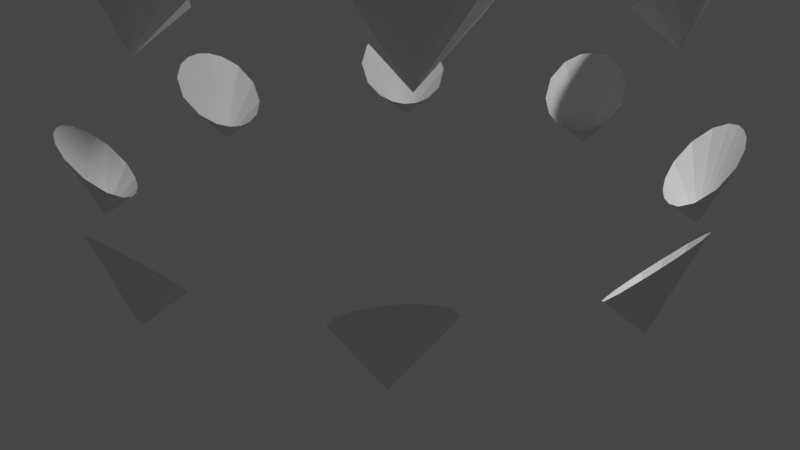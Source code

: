 # Source: plot_3d.blend  (saved by Blender 3.0.42; exported with 4.5.12 LTS)
import bpy
from mathutils import Matrix  # noqa: F401  (used for matrix-valued properties, if any)

bpy.ops.wm.read_factory_settings(use_empty=True)
scene = bpy.context.scene
scene.name = 'Scene'

# ---- collections
col_collection = bpy.data.collections.new('Collection'); scene.collection.children.link(col_collection)

# ---- materials (node trees are filled in below, after node groups)
mat_material = bpy.data.materials.new('Material')
mat_material.alpha_threshold = 0.0
mat_material.use_transparent_shadow = False
mat_material.line_color = (0.0, 0.0, 0.0, 1.0)

# ---- material node trees
mat_material.use_nodes = True; mat_material.node_tree.nodes.clear()
_N = mat_material.node_tree.nodes; _L = mat_material.node_tree.links
n0 = _N.new('ShaderNodeOutputMaterial'); n0.name = 'Material Output'; n0.location = (300, 300)
n1 = _N.new('ShaderNodeBsdfPrincipled'); n1.name = 'Principled BSDF'; n1.location = (10, 300)
n1.distribution = 'GGX'
n1.subsurface_method = 'RANDOM_WALK_SKIN'
n1.inputs[2].default_value = 0.4
n1.inputs[3].default_value = 1.45
n1.inputs[27].default_value = (0.0, 0.0, 0.0, 1.0)
n1.inputs[28].default_value = 1.0
_L.new(n1.outputs[0], n0.inputs[0])
n0.is_active_output = True

# ---- world
world_world = bpy.data.worlds.new('World'); scene.world = world_world
world_world.use_nodes = True; world_world.node_tree.nodes.clear()
_N = world_world.node_tree.nodes; _L = world_world.node_tree.links
n0 = _N.new('ShaderNodeOutputWorld'); n0.name = 'World Output'; n0.location = (300, 300)
n1 = _N.new('ShaderNodeBackground'); n1.name = 'Background'; n1.location = (10, 300)
n1.inputs[0].default_value = (0.05088, 0.05088, 0.05088, 1.0)
_L.new(n1.outputs[0], n0.inputs[0])
n0.is_active_output = True
world_world.color = (0.05088, 0.05088, 0.05088)
world_world.use_sun_shadow = False
world_world.sun_shadow_jitter_overblur = 0.0

# ---- cameras
cam_camera = bpy.data.cameras.new('Camera')
cam_camera.clip_end = 100.0
cam_camera.ortho_scale = 7.314

# ---- lights
light_light = bpy.data.lights.new('Light', 'POINT')
light_light.transmission_factor = 0.0
light_light.energy = 1000.0
light_light.shadow_soft_size = 0.1
light_light.shadow_maximum_resolution = 0.006
light_light.use_absolute_resolution = True

# ---- meshes
me_cube = bpy.data.meshes.new('Cube')
me_cube.from_pydata([(1.655, 2.313, 0.4677), (2.999, 0.01845, 0.2452), (2.997, 0.03689, 0.4888), (2.992, 0.0553, 0.7309), (2.986, 0.07368, 0.9716), (2.978, 0.09202, 1.211), (2.969, 0.1103, 1.449), (2.957, 0.1285, 1.686), (2.944, 0.1467, 1.921), (2.929, 0.1648, 2.155), (1.721, 2.495, 0.6526), (2.894, 0.2006, 2.62), (2.874, 0.2183, 2.851), (2.852, 0.2358, 3.08), (2.828, 0.2532, 3.309), (2.802, 0.2705, 3.536), (2.775, 0.2876, 3.763), (2.745, 0.3045, 3.988), (2.714, 0.3212, 4.212), (2.681, 0.3376, 4.436), (1.888, 2.584, 0.8272), (2.609, 0.3699, 4.879), (2.57, 0.3856, 5.1), (2.529, 0.4009, 5.319), (2.486, 0.416, 5.538), (2.44, 0.4306, 5.755), (2.393, 0.445, 5.972), (2.344, 0.4589, 6.187), (2.293, 0.4725, 6.401), (2.239, 0.4856, 6.614), (2.184, 0.4983, 6.827), (2.126, 0.5105, 7.037), (2.066, 0.522, 7.247), (2.003, 0.5331, 7.455), (1.939, 0.5435, 7.662), (1.872, 0.5533, 7.868), (1.803, 0.5625, 8.072), (1.731, 0.5708, 8.275), (1.657, 0.5784, 8.475), (1.581, 0.5852, 8.674), (2.064, 2.57, 0.9273), (1.422, 0.5961, 9.066), (1.338, 0.6, 9.258), (1.253, 0.603, 9.448), (1.165, 0.6048, 9.635), (1.074, 0.6053, 9.819), (0.9814, 0.6045, 10.0), (0.8861, 0.6023, 10.18), (0.7883, 0.5982, 10.35), (0.6878, 0.592, 10.52), (2.207, 2.508, 0.9672), (0.4768, 0.5706, 10.85), (0.3652, 0.5529, 11.01), (0.2483, 0.5271, 11.16), (0.1255, 0.488, 11.31), (-0.002503, 0.4264, 11.46), (-0.1288, 0.3255, 11.6), (-0.2233, 0.1584, 11.75), (-0.179, -0.0786, 11.9), (0.1065, -0.01636, 12.08), (3.0, 0.0, 0.0), (3.352, 0.02659, 0.3545), (2.981, 0.4983, 0.03737), (2.319, 2.422, 0.971), (3.353, 0.07283, 0.971), (3.333, 0.2129, 0.9672), (3.277, 0.3577, 0.9273), (3.162, 0.4924, 0.8272), (2.981, 0.5475, 0.6526), (2.806, 0.4654, 0.4677), (2.701, 0.3141, 0.3461), (2.656, 0.1616, 0.2839), (2.647, 0.01942, 0.2589), (2.667, -0.1206, 0.2627), (2.723, -0.2654, 0.3027), (2.838, -0.4002, 0.4027), (3.019, -0.4553, 0.5774), (3.194, -0.3732, 0.7623), (3.299, -0.2218, 0.8838), (3.344, -0.06937, 0.9461), (2.913, 0.1828, 2.388), (3.292, 0.2329, 2.71), (2.861, 0.6784, 2.428), (2.414, 2.316, 0.9461), (3.219, 0.2502, 3.263), (3.193, 0.3957, 3.266), (3.131, 0.5403, 3.239), (3.017, 0.6701, 3.166), (2.846, 0.729, 3.034), (2.676, 0.662, 2.882), (2.569, 0.5146, 2.769), (2.524, 0.3554, 2.705), (2.519, 0.2048, 2.675), (2.544, 0.05941, 2.672), (2.606, -0.08518, 2.699), (2.721, -0.2151, 2.772), (2.892, -0.2739, 2.904), (3.062, -0.2069, 3.056), (3.168, -0.05953, 3.169), (3.214, 0.09966, 3.233), (2.49, 2.176, 0.8838), (3.04, 0.4346, 4.955), (2.556, 0.8436, 4.703), (2.646, 0.3539, 4.658), (2.898, 0.4122, 5.46), (2.866, 0.5596, 5.47), (2.799, 0.7023, 5.454), (2.686, 0.8291, 5.402), (2.524, 0.8929, 5.301), (2.359, 0.8384, 5.173), (2.254, 0.6947, 5.066), (2.212, 0.5313, 5.0), (2.213, 0.3759, 4.966), (2.245, 0.2286, 4.956), (2.312, 0.08588, 4.972), (2.425, -0.04097, 5.024), (2.587, -0.1048, 5.125), (2.752, -0.0502, 5.253), (2.857, 0.09343, 5.36), (2.899, 0.2569, 5.426), (2.121, 2.121, 0.0), (2.575, 0.6219, 7.113), (2.042, 0.9749, 6.879), (1.756, 2.46, 0.03737), (2.368, 0.5425, 7.567), (2.328, 0.6871, 7.585), (2.257, 0.8245, 7.581), (2.146, 0.9482, 7.548), (1.992, 1.02, 7.471), (1.834, 0.9796, 7.358), (1.735, 0.8393, 7.253), (1.703, 0.6727, 7.183), (1.715, 0.5161, 7.143), (1.756, 0.3715, 7.126), (1.827, 0.2342, 7.13), (1.937, 0.1104, 7.163), (2.091, 0.03873, 7.239), (2.249, 0.07907, 7.352), (2.348, 0.2193, 7.458), (2.38, 0.386, 7.528), (2.351, 2.389, 0.3545), (1.845, 0.784, 9.18), (1.276, 1.032, 8.936), (1.503, 0.5911, 8.871), (1.597, 0.6127, 9.551), (1.54, 0.7456, 9.578), (1.463, 0.8677, 9.587), (1.358, 0.982, 9.574), (1.215, 1.066, 9.523), (1.065, 1.053, 9.422), (0.9796, 0.9202, 9.304), (0.9738, 0.7497, 9.22), (1.01, 0.5968, 9.17), (1.066, 0.464, 9.143), (1.143, 0.3418, 9.134), (1.249, 0.2275, 9.147), (1.391, 0.1437, 9.197), (1.542, 0.1562, 9.299), (1.627, 0.2893, 9.416), (1.632, 0.4598, 9.501), (-0.4924, 3.162, 0.8272), (0.6476, 0.8776, 11.09), (0.1781, 0.8635, 10.77), (0.584, 0.5832, 10.69), (0.5666, 0.5643, 11.26), (0.4562, 0.6614, 11.31), (0.3586, 0.7342, 11.34), (0.2589, 0.7977, 11.35), (0.1406, 0.8585, 11.35), (-0.006521, 0.9032, 11.31), (-0.1129, 0.8561, 11.18), (-0.0512, 0.6933, 11.02), (0.07453, 0.5497, 10.93), (0.1849, 0.4526, 10.88), (0.2826, 0.3798, 10.86), (0.3823, 0.3163, 10.84), (0.5006, 0.2555, 10.84), (0.6477, 0.2108, 10.88), (0.7541, 0.2579, 11.01), (0.6924, 0.4207, 11.17), (-0.3577, 3.277, 0.9273), (2.108, 2.134, 0.2452), (2.093, 2.145, 0.4888), (2.077, 2.155, 0.7309), (2.059, 2.164, 0.9716), (2.041, 2.171, 1.211), (2.021, 2.177, 1.449), (2.0, 2.182, 1.686), (1.978, 2.186, 1.921), (1.955, 2.188, 2.155), (1.93, 2.189, 2.388), (1.905, 2.188, 2.62), (1.878, 2.187, 2.85), (1.85, 2.183, 3.08), (1.821, 2.179, 3.309), (1.79, 2.173, 3.536), (1.759, 2.165, 3.763), (1.726, 2.157, 3.988), (1.692, 2.146, 4.212), (1.657, 2.134, 4.436), (-0.2129, 3.333, 0.9672), (1.583, 2.106, 4.88), (1.544, 2.09, 5.1), (1.504, 2.071, 5.319), (1.463, 2.052, 5.538), (1.421, 2.03, 5.755), (1.378, 2.007, 5.972), (1.333, 1.982, 6.187), (1.287, 1.955, 6.401), (1.24, 1.927, 6.615), (-0.07283, 3.353, 0.971), (1.142, 1.864, 7.037), (1.091, 1.83, 7.247), (1.04, 1.794, 7.455), (0.9866, 1.755, 7.662), (0.9324, 1.715, 7.868), (0.877, 1.672, 8.072), (0.8205, 1.628, 8.275), (0.7629, 1.581, 8.475), (0.7042, 1.532, 8.674), (0.6445, 1.48, 8.871), (0.5837, 1.427, 9.066), (0.522, 1.371, 9.258), (0.4594, 1.312, 9.448), (0.3959, 1.251, 9.635), (0.3315, 1.188, 9.819), (0.2665, 1.121, 10.0), (0.2008, 1.052, 10.18), (0.1344, 0.9804, 10.35), (0.06773, 0.9049, 10.52), (0.06937, 3.344, 0.9461), (-0.06635, 0.7407, 10.85), (-0.1328, 0.6492, 11.01), (-0.1971, 0.5483, 11.16), (-0.2563, 0.4338, 11.31), (-0.3033, 0.2997, 11.46), (-0.3212, 0.1391, 11.6), (-0.2699, -0.04592, 11.75), (-0.07092, -0.1821, 11.9), (0.08688, 0.06375, 12.08), (1.688, 2.132, 0.3461), (1.764, 1.992, 0.2839), (1.858, 1.885, 0.2589), (1.971, 1.8, 0.2627), (2.113, 1.738, 0.3027), (2.29, 1.724, 0.4027), (2.457, 1.813, 0.5774), (2.523, 1.995, 0.7623), (0.2218, 3.299, 0.8838), (2.163, 2.492, 2.71), (1.543, 2.503, 2.428), (0.3732, 3.194, 0.7623), (2.283, 2.198, 3.169), (2.202, 2.343, 3.233), (2.099, 2.453, 3.263), (1.978, 2.538, 3.266), (1.832, 2.596, 3.239), (1.659, 2.607, 3.166), (1.497, 2.528, 3.034), (1.424, 2.36, 2.882), (1.453, 2.181, 2.769), (1.533, 2.036, 2.705), (1.636, 1.926, 2.675), (1.757, 1.841, 2.672), (1.903, 1.783, 2.699), (2.076, 1.772, 2.772), (2.238, 1.851, 2.904), (2.311, 2.019, 3.056), (1.621, 2.121, 4.658), (1.842, 2.457, 4.955), (1.211, 2.404, 4.703), (0.4553, 3.019, 0.5774), (1.954, 2.086, 5.36), (1.868, 2.231, 5.426), (1.758, 2.341, 5.46), (1.631, 2.422, 5.47), (1.483, 2.476, 5.454), (1.313, 2.485, 5.402), (1.153, 2.416, 5.301), (1.075, 2.261, 5.173), (1.103, 2.085, 5.066), (1.189, 1.94, 5.0), (1.299, 1.83, 4.966), (1.426, 1.749, 4.956), (1.574, 1.695, 4.972), (1.744, 1.686, 5.024), (1.904, 1.755, 5.125), (1.981, 1.91, 5.253), (-2.508, 2.207, 0.9672), (1.381, 2.26, 7.113), (0.7543, 2.133, 6.879), (1.192, 1.896, 6.827), (1.506, 1.816, 7.458), (1.41, 1.956, 7.528), (1.291, 2.058, 7.567), (1.16, 2.132, 7.585), (1.013, 2.179, 7.581), (0.8472, 2.188, 7.548), (0.6877, 2.13, 7.471), (0.6043, 1.99, 7.358), (0.6334, 1.82, 7.253), (0.7289, 1.68, 7.183), (0.8477, 1.578, 7.143), (0.9789, 1.504, 7.126), (1.126, 1.457, 7.13), (1.292, 1.448, 7.163), (1.451, 1.506, 7.24), (1.535, 1.646, 7.352), (-0.4983, 2.981, 0.03737), (0.7502, 1.859, 9.18), (0.1724, 1.632, 8.936), (-0.02659, 3.352, 0.3545), (0.9457, 1.355, 9.416), (0.8293, 1.479, 9.501), (0.6959, 1.562, 9.551), (0.5617, 1.616, 9.578), (0.421, 1.648, 9.587), (0.2656, 1.654, 9.574), (0.1057, 1.613, 9.523), (0.007988, 1.498, 9.422), (0.04206, 1.343, 9.304), (0.1585, 1.219, 9.22), (0.2918, 1.136, 9.17), (0.426, 1.082, 9.143), (0.5667, 1.05, 9.134), (0.7221, 1.044, 9.147), (0.8821, 1.085, 9.197), (0.9798, 1.201, 9.299), (-2.422, 2.319, 0.971), (-0.1626, 1.078, 11.09), (-0.4846, 0.7366, 10.77), (0.000652, 0.8253, 10.69), (0.3509, 0.7155, 11.01), (0.1921, 0.7871, 11.17), (0.001697, 0.7997, 11.26), (-0.1451, 0.7903, 11.31), (-0.2656, 0.7727, 11.34), (-0.3809, 0.7471, 11.35), (-0.5076, 0.7064, 11.35), (-0.6432, 0.634, 11.31), (-0.6852, 0.5256, 11.18), (-0.5264, 0.454, 11.02), (-0.336, 0.4414, 10.93), (-0.1892, 0.4508, 10.88), (-0.06872, 0.4684, 10.86), (0.04667, 0.494, 10.84), (0.1733, 0.5347, 10.84), (0.3089, 0.6071, 10.88), (1.837e-16, 3.0, 0.0), (-0.01845, 2.999, 0.2452), (-0.03689, 2.997, 0.4888), (-0.0553, 2.992, 0.7309), (-0.07368, 2.986, 0.9716), (-0.09202, 2.978, 1.211), (-0.1103, 2.969, 1.449), (-0.1285, 2.957, 1.686), (-0.1467, 2.944, 1.921), (-0.1647, 2.929, 2.155), (-0.1828, 2.913, 2.388), (-0.2007, 2.894, 2.62), (-0.2184, 2.874, 2.85), (-0.2359, 2.852, 3.08), (-0.2533, 2.828, 3.309), (-0.2705, 2.802, 3.536), (-0.2876, 2.775, 3.763), (-0.3045, 2.745, 3.988), (-0.3211, 2.714, 4.212), (-0.3376, 2.681, 4.436), (-2.316, 2.414, 0.9461), (-0.3698, 2.609, 4.88), (-0.3855, 2.57, 5.1), (-0.401, 2.529, 5.319), (-0.416, 2.485, 5.538), (-0.4307, 2.44, 5.755), (-0.445, 2.393, 5.972), (-0.4589, 2.344, 6.187), (-0.4725, 2.293, 6.401), (-0.4856, 2.239, 6.615), (-2.176, 2.49, 0.8838), (-0.5104, 2.126, 7.037), (-0.5221, 2.066, 7.247), (-0.5331, 2.003, 7.455), (-0.5435, 1.939, 7.662), (-0.5533, 1.872, 7.868), (-0.5624, 1.803, 8.072), (-0.5708, 1.731, 8.275), (-0.5784, 1.657, 8.475), (-0.5852, 1.581, 8.674), (-1.995, 2.523, 0.7623), (-0.5961, 1.422, 9.066), (-0.6001, 1.338, 9.258), (-0.603, 1.253, 9.448), (-0.6048, 1.165, 9.635), (-0.6054, 1.074, 9.819), (-0.6045, 0.9814, 10.0), (-0.6022, 0.8862, 10.18), (-0.5982, 0.7883, 10.35), (-0.592, 0.6878, 10.52), (-1.813, 2.457, 0.5774), (-0.5706, 0.4768, 10.85), (-0.5529, 0.3652, 11.01), (-0.527, 0.2484, 11.16), (-0.488, 0.1255, 11.31), (-0.4264, -0.002545, 11.46), (-0.3255, -0.1288, 11.6), (-0.1584, -0.2233, 11.75), (0.07863, -0.1789, 11.9), (0.01636, 0.1065, 12.08), (-0.5475, 2.981, 0.6526), (-0.4654, 2.806, 0.4677), (-0.3141, 2.701, 0.3461), (-0.1616, 2.656, 0.2839), (-0.01942, 2.647, 0.2589), (0.1206, 2.667, 0.2627), (0.2654, 2.723, 0.3027), (0.4002, 2.838, 0.4027), (-1.724, 2.29, 0.4027), (-0.2329, 3.292, 2.71), (-0.6785, 2.861, 2.428), (-1.738, 2.113, 0.3027), (0.2739, 2.892, 2.904), (0.2069, 3.062, 3.056), (0.05951, 3.168, 3.169), (-0.09969, 3.214, 3.233), (-0.2503, 3.219, 3.263), (-0.3957, 3.193, 3.266), (-0.5403, 3.131, 3.239), (-0.6702, 3.016, 3.166), (-0.729, 2.846, 3.034), (-0.662, 2.676, 2.882), (-0.5146, 2.569, 2.769), (-0.3554, 2.524, 2.705), (-0.2049, 2.519, 2.675), (-0.05943, 2.544, 2.672), (0.08516, 2.606, 2.699), (0.215, 2.721, 2.772), (-2.121, 2.121, 0.0), (-0.4345, 3.04, 4.955), (-0.8436, 2.556, 4.703), (-0.3538, 2.646, 4.658), (0.1048, 2.587, 5.125), (0.05025, 2.752, 5.253), (-0.09337, 2.857, 5.36), (-0.2568, 2.899, 5.426), (-0.4122, 2.898, 5.46), (-0.5595, 2.866, 5.47), (-0.7022, 2.799, 5.454), (-0.8291, 2.686, 5.402), (-0.8929, 2.524, 5.301), (-0.8383, 2.359, 5.173), (-0.6947, 2.254, 5.066), (-0.5313, 2.212, 5.0), (-0.3759, 2.213, 4.966), (-0.2286, 2.245, 4.956), (-0.08583, 2.312, 4.972), (0.04102, 2.425, 5.024), (-2.46, 1.756, 0.03737), (-0.6218, 2.575, 7.113), (-0.9748, 2.042, 6.879), (-0.4983, 2.184, 6.827), (-0.03862, 2.091, 7.24), (-0.07897, 2.249, 7.352), (-0.2192, 2.348, 7.458), (-0.3859, 2.38, 7.528), (-0.5424, 2.368, 7.567), (-0.687, 2.328, 7.585), (-0.8244, 2.257, 7.581), (-0.9481, 2.146, 7.548), (-1.02, 1.992, 7.471), (-0.9795, 1.834, 7.358), (-0.8393, 1.735, 7.253), (-0.6726, 1.703, 7.183), (-0.5161, 1.715, 7.143), (-0.3714, 1.756, 7.126), (-0.2341, 1.827, 7.13), (-0.1103, 1.937, 7.163), (-0.5911, 1.503, 8.871), (-0.7839, 1.845, 9.18), (-1.032, 1.276, 8.936), (-2.389, 2.351, 0.3545), (-0.1436, 1.391, 9.197), (-0.1561, 1.542, 9.299), (-0.2892, 1.627, 9.416), (-0.4597, 1.632, 9.501), (-0.6126, 1.597, 9.551), (-0.7455, 1.54, 9.578), (-0.8677, 1.463, 9.587), (-0.982, 1.358, 9.574), (-1.066, 1.215, 9.523), (-1.053, 1.065, 9.422), (-0.9202, 0.9797, 9.304), (-0.7497, 0.9738, 9.22), (-0.5968, 1.01, 9.17), (-0.4639, 1.066, 9.143), (-0.3417, 1.143, 9.134), (-0.2274, 1.249, 9.147), (-0.5831, 0.5841, 10.69), (-0.8776, 0.6476, 11.09), (-0.8635, 0.1782, 10.77), (-3.344, 0.06937, 0.9461), (-0.2555, 0.5006, 10.84), (-0.2108, 0.6477, 10.88), (-0.2578, 0.7541, 11.01), (-0.4207, 0.6924, 11.17), (-0.5643, 0.5667, 11.26), (-0.6614, 0.4563, 11.31), (-0.7342, 0.3586, 11.34), (-0.7977, 0.259, 11.35), (-0.8585, 0.1406, 11.35), (-0.9032, -0.006476, 11.31), (-0.8561, -0.1128, 11.18), (-0.6932, -0.05114, 11.02), (-0.5497, 0.07457, 10.93), (-0.4526, 0.185, 10.88), (-0.3798, 0.2826, 10.86), (-0.3163, 0.3823, 10.84), (-3.299, 0.2218, 0.8838), (-2.134, 2.108, 0.2452), (-2.145, 2.093, 0.4888), (-2.155, 2.077, 0.7309), (-2.164, 2.059, 0.9716), (-2.171, 2.041, 1.211), (-2.177, 2.021, 1.449), (-2.182, 2.0, 1.686), (-2.186, 1.978, 1.921), (-2.188, 1.955, 2.155), (-3.194, 0.3732, 0.7623), (-2.188, 1.905, 2.62), (-2.187, 1.878, 2.85), (-2.183, 1.85, 3.08), (-2.179, 1.821, 3.309), (-2.173, 1.79, 3.536), (-2.165, 1.759, 3.763), (-2.157, 1.726, 3.988), (-2.146, 1.692, 4.212), (-2.134, 1.657, 4.436), (-3.019, 0.4553, 0.5774), (-2.106, 1.583, 4.88), (-2.09, 1.544, 5.1), (-2.071, 1.504, 5.319), (-2.052, 1.463, 5.538), (-2.03, 1.421, 5.755), (-2.007, 1.378, 5.972), (-1.982, 1.333, 6.187), (-1.955, 1.287, 6.401), (-1.927, 1.24, 6.615), (-2.838, 0.4002, 0.4027), (-1.864, 1.142, 7.037), (-1.83, 1.091, 7.247), (-1.794, 1.04, 7.455), (-1.755, 0.9866, 7.662), (-1.715, 0.9324, 7.868), (-1.672, 0.877, 8.072), (-1.628, 0.8205, 8.275), (-1.581, 0.7629, 8.475), (-1.532, 0.7042, 8.674), (-2.723, 0.2654, 0.3027), (-1.427, 0.5837, 9.066), (-1.371, 0.522, 9.258), (-1.312, 0.4594, 9.448), (-1.251, 0.3959, 9.635), (-1.188, 0.3315, 9.819), (-1.121, 0.2665, 10.0), (-1.052, 0.2008, 10.18), (-0.9804, 0.1344, 10.35), (-0.9049, 0.06773, 10.52), (-0.8253, 0.0006622, 10.69), (-0.7407, -0.06635, 10.85), (-0.6492, -0.1328, 11.01), (-0.5483, -0.1971, 11.16), (-0.4338, -0.2563, 11.31), (-0.2997, -0.3033, 11.46), (-0.1391, -0.3212, 11.6), (0.04593, -0.2699, 11.75), (0.1821, -0.07093, 11.9), (-0.06375, 0.08688, 12.08), (-2.57, 2.064, 0.9273), (-2.584, 1.888, 0.8272), (-2.495, 1.721, 0.6526), (-2.313, 1.655, 0.4677), (-2.132, 1.688, 0.3461), (-1.992, 1.764, 0.2839), (-1.885, 1.858, 0.2589), (-1.8, 1.971, 0.2627), (-2.667, 0.1206, 0.2627), (-2.492, 2.163, 2.71), (-2.503, 1.543, 2.428), (-2.189, 1.93, 2.388), (-1.783, 1.903, 2.699), (-1.772, 2.076, 2.772), (-1.851, 2.238, 2.904), (-2.019, 2.311, 3.056), (-2.198, 2.283, 3.169), (-2.343, 2.202, 3.233), (-2.453, 2.099, 3.263), (-2.538, 1.978, 3.266), (-2.596, 1.832, 3.239), (-2.607, 1.659, 3.166), (-2.528, 1.497, 3.034), (-2.36, 1.424, 2.882), (-2.181, 1.453, 2.769), (-2.036, 1.533, 2.705), (-1.926, 1.636, 2.675), (-1.841, 1.757, 2.672), (-2.647, -0.01942, 0.2589), (-2.457, 1.842, 4.955), (-2.404, 1.211, 4.703), (-2.121, 1.621, 4.658), (-1.695, 1.574, 4.972), (-1.686, 1.744, 5.024), (-1.755, 1.904, 5.125), (-1.91, 1.981, 5.253), (-2.086, 1.954, 5.36), (-2.231, 1.868, 5.426), (-2.341, 1.758, 5.46), (-2.422, 1.631, 5.47), (-2.476, 1.483, 5.454), (-2.485, 1.313, 5.402), (-2.416, 1.153, 5.301), (-2.261, 1.075, 5.173), (-2.085, 1.103, 5.066), (-1.94, 1.189, 5.0), (-1.83, 1.299, 4.966), (-1.749, 1.426, 4.956), (-2.523, -1.995, 0.7623), (-2.26, 1.381, 7.113), (-2.133, 0.7543, 6.879), (-1.896, 1.192, 6.827), (-1.457, 1.126, 7.13), (-1.448, 1.292, 7.163), (-1.506, 1.451, 7.24), (-1.646, 1.535, 7.352), (-1.816, 1.506, 7.458), (-1.956, 1.41, 7.528), (-2.058, 1.291, 7.567), (-2.132, 1.16, 7.585), (-2.179, 1.013, 7.581), (-2.188, 0.8472, 7.548), (-2.13, 0.6877, 7.471), (-1.99, 0.6043, 7.358), (-1.82, 0.6334, 7.253), (-1.68, 0.7289, 7.183), (-1.578, 0.8477, 7.143), (-1.504, 0.9789, 7.126), (-1.48, 0.6445, 8.871), (-1.859, 0.7502, 9.18), (-1.632, 0.1724, 8.936), (-2.981, -0.4983, 0.03737), (-1.05, 0.5667, 9.134), (-1.044, 0.7221, 9.147), (-1.085, 0.8821, 9.197), (-1.201, 0.9798, 9.299), (-1.355, 0.9457, 9.416), (-1.479, 0.8293, 9.501), (-1.562, 0.6959, 9.551), (-1.616, 0.5617, 9.578), (-1.648, 0.421, 9.587), (-1.654, 0.2656, 9.574), (-1.613, 0.1057, 9.523), (-1.498, 0.007989, 9.422), (-1.343, 0.04206, 9.304), (-1.219, 0.1585, 9.22), (-1.136, 0.2918, 9.17), (-1.082, 0.426, 9.143), (-3.352, -0.02659, 0.3545), (-1.078, -0.1626, 11.09), (-0.7366, -0.4846, 10.77), (-2.457, -1.813, 0.5774), (-0.4684, -0.06871, 10.86), (-0.494, 0.04668, 10.84), (-0.5347, 0.1733, 10.84), (-0.6071, 0.309, 10.88), (-0.7155, 0.3509, 11.01), (-0.7871, 0.1921, 11.17), (-0.7997, 0.001718, 11.26), (-0.7903, -0.145, 11.31), (-0.7727, -0.2655, 11.34), (-0.7472, -0.3809, 11.35), (-0.7064, -0.5076, 11.35), (-0.634, -0.6432, 11.31), (-0.5256, -0.6852, 11.18), (-0.454, -0.5264, 11.02), (-0.4414, -0.336, 10.93), (-0.4508, -0.1892, 10.88), (-3.0, 3.674e-16, 0.0), (-2.999, -0.01845, 0.2452), (-2.997, -0.03689, 0.4888), (-2.992, -0.0553, 0.7309), (-2.986, -0.07368, 0.9716), (-2.978, -0.09202, 1.211), (-2.969, -0.1103, 1.449), (-2.957, -0.1285, 1.686), (-2.944, -0.1467, 1.921), (-2.929, -0.1647, 2.155), (-2.29, -1.724, 0.4027), (-2.894, -0.2007, 2.62), (-2.874, -0.2184, 2.85), (-2.852, -0.2359, 3.08), (-2.828, -0.2533, 3.309), (-2.802, -0.2705, 3.536), (-2.775, -0.2876, 3.763), (-2.745, -0.3045, 3.988), (-2.714, -0.3211, 4.212), (-2.681, -0.3376, 4.436), (-2.646, -0.3538, 4.658), (-2.609, -0.3698, 4.88), (-2.57, -0.3855, 5.1), (-2.529, -0.401, 5.319), (-2.485, -0.416, 5.538), (-2.44, -0.4307, 5.755), (-2.393, -0.445, 5.972), (-2.344, -0.4589, 6.187), (-2.293, -0.4725, 6.401), (-2.239, -0.4856, 6.615), (-2.113, -1.738, 0.3027), (-2.126, -0.5104, 7.037), (-2.066, -0.5221, 7.247), (-2.003, -0.5331, 7.455), (-1.939, -0.5435, 7.662), (-1.872, -0.5533, 7.868), (-1.803, -0.5624, 8.072), (-1.731, -0.5708, 8.275), (-1.657, -0.5784, 8.475), (-1.581, -0.5852, 8.674), (-1.971, -1.8, 0.2627), (-1.422, -0.5961, 9.066), (-1.338, -0.6001, 9.258), (-1.253, -0.603, 9.448), (-1.165, -0.6048, 9.635), (-1.074, -0.6054, 9.819), (-0.9814, -0.6045, 10.0), (-0.8862, -0.6022, 10.18), (-0.7883, -0.5982, 10.35), (-0.6878, -0.592, 10.52), (-1.858, -1.885, 0.2589), (-0.4768, -0.5706, 10.85), (-0.3652, -0.5529, 11.01), (-0.2484, -0.527, 11.16), (-0.1255, -0.488, 11.31), (0.002544, -0.4264, 11.46), (0.1288, -0.3255, 11.6), (0.2233, -0.1584, 11.75), (0.1789, 0.07863, 11.9), (-0.1065, 0.01636, 12.08), (-3.353, -0.07283, 0.971), (-3.333, -0.2129, 0.9672), (-3.277, -0.3577, 0.9273), (-3.162, -0.4924, 0.8272), (-2.981, -0.5475, 0.6526), (-2.806, -0.4654, 0.4677), (-2.701, -0.3141, 0.3461), (-2.656, -0.1616, 0.2839), (-1.764, -1.992, 0.2839), (-3.292, -0.2329, 2.71), (-2.861, -0.6785, 2.428), (-2.913, -0.1828, 2.388), (-2.519, -0.2049, 2.675), (-2.544, -0.05943, 2.672), (-2.606, 0.08516, 2.699), (-2.721, 0.215, 2.772), (-2.892, 0.2739, 2.904), (-3.062, 0.2069, 3.056), (-3.168, 0.05951, 3.169), (-3.214, -0.09969, 3.233), (-3.219, -0.2503, 3.263), (-3.193, -0.3957, 3.266), (-3.131, -0.5403, 3.239), (-3.016, -0.6702, 3.166), (-2.846, -0.729, 3.034), (-2.676, -0.662, 2.882), (-2.569, -0.5146, 2.769), (-2.524, -0.3554, 2.705), (-1.688, -2.132, 0.3461), (-3.04, -0.4345, 4.955), (-2.556, -0.8436, 4.703), (-2.121, -2.121, 0.0), (-2.213, -0.3759, 4.966), (-2.245, -0.2286, 4.956), (-2.312, -0.08583, 4.972), (-2.425, 0.04102, 5.024), (-2.587, 0.1048, 5.125), (-2.752, 0.05025, 5.253), (-2.857, -0.09337, 5.36), (-2.899, -0.2568, 5.426), (-2.898, -0.4122, 5.46), (-2.866, -0.5595, 5.47), (-2.799, -0.7022, 5.454), (-2.686, -0.8291, 5.402), (-2.524, -0.8929, 5.301), (-2.359, -0.8383, 5.173), (-2.254, -0.6947, 5.066), (-2.212, -0.5313, 5.0), (-1.756, -2.46, 0.03737), (-2.575, -0.6218, 7.113), (-2.042, -0.9748, 6.879), (-2.184, -0.4983, 6.827), (-1.715, -0.5161, 7.143), (-1.756, -0.3714, 7.126), (-1.827, -0.2341, 7.13), (-1.937, -0.1103, 7.163), (-2.091, -0.03862, 7.24), (-2.249, -0.07897, 7.352), (-2.348, -0.2192, 7.458), (-2.38, -0.3858, 7.528), (-2.368, -0.5424, 7.567), (-2.328, -0.687, 7.585), (-2.257, -0.8244, 7.581), (-2.146, -0.9481, 7.548), (-1.992, -1.02, 7.471), (-1.834, -0.9795, 7.358), (-1.735, -0.8393, 7.253), (-1.703, -0.6726, 7.183), (-2.351, -2.389, 0.3545), (-1.845, -0.7839, 9.18), (-1.276, -1.032, 8.936), (-1.503, -0.5911, 8.871), (-1.01, -0.5968, 9.17), (-1.066, -0.4639, 9.143), (-1.143, -0.3417, 9.134), (-1.249, -0.2274, 9.147), (-1.391, -0.1436, 9.197), (-1.542, -0.1561, 9.299), (-1.627, -0.2892, 9.416), (-1.632, -0.4597, 9.501), (-1.597, -0.6126, 9.551), (-1.54, -0.7455, 9.578), (-1.463, -0.8677, 9.587), (-1.358, -0.982, 9.574), (-1.215, -1.066, 9.523), (-1.065, -1.053, 9.422), (-0.9797, -0.9202, 9.304), (-0.9738, -0.7497, 9.22), (-0.5841, -0.5831, 10.69), (-0.6476, -0.8776, 11.09), (-0.1782, -0.8635, 10.77), (-0.4002, -2.838, 0.4027), (-0.07458, -0.5497, 10.93), (-0.185, -0.4525, 10.88), (-0.2826, -0.3798, 10.86), (-0.3823, -0.3163, 10.84), (-0.5006, -0.2555, 10.84), (-0.6477, -0.2108, 10.88), (-0.7541, -0.2578, 11.01), (-0.6924, -0.4207, 11.17), (-0.5667, -0.5642, 11.26), (-0.4563, -0.6614, 11.31), (-0.3586, -0.7342, 11.34), (-0.259, -0.7977, 11.35), (-0.1406, -0.8584, 11.35), (0.006468, -0.9031, 11.31), (0.1128, -0.8561, 11.18), (0.05113, -0.6932, 11.02), (-0.2654, -2.723, 0.3027), (-2.108, -2.134, 0.2452), (-2.093, -2.145, 0.4888), (-2.077, -2.155, 0.7309), (-2.059, -2.164, 0.9716), (-2.041, -2.171, 1.211), (-2.021, -2.177, 1.449), (-2.0, -2.182, 1.686), (-1.978, -2.186, 1.921), (-1.955, -2.188, 2.155), (-1.93, -2.189, 2.388), (-1.905, -2.188, 2.62), (-1.878, -2.187, 2.85), (-1.85, -2.183, 3.08), (-1.821, -2.179, 3.309), (-1.79, -2.173, 3.536), (-1.759, -2.165, 3.763), (-1.726, -2.157, 3.988), (-1.692, -2.146, 4.212), (-1.657, -2.134, 4.436), (-0.1206, -2.667, 0.2627), (-1.583, -2.106, 4.88), (-1.544, -2.09, 5.1), (-1.504, -2.071, 5.319), (-1.463, -2.052, 5.538), (-1.421, -2.03, 5.755), (-1.378, -2.007, 5.972), (-1.333, -1.982, 6.187), (-1.287, -1.955, 6.401), (-1.24, -1.927, 6.615), (-1.192, -1.896, 6.827), (-1.142, -1.864, 7.037), (-1.091, -1.83, 7.247), (-1.04, -1.794, 7.455), (-0.9866, -1.755, 7.662), (-0.9324, -1.715, 7.868), (-0.877, -1.672, 8.072), (-0.8205, -1.628, 8.275), (-0.7629, -1.581, 8.475), (-0.7042, -1.532, 8.674), (0.01942, -2.647, 0.2589), (-0.5837, -1.427, 9.066), (-0.522, -1.371, 9.258), (-0.4594, -1.312, 9.448), (-0.3959, -1.251, 9.635), (-0.3315, -1.188, 9.819), (-0.2665, -1.121, 10.0), (-0.2008, -1.052, 10.18), (-0.1344, -0.9804, 10.35), (-0.06773, -0.9049, 10.52), (0.1616, -2.656, 0.2839), (0.06635, -0.7407, 10.85), (0.1328, -0.6492, 11.01), (0.1971, -0.5483, 11.16), (0.2563, -0.4338, 11.31), (0.3033, -0.2997, 11.46), (0.3212, -0.1391, 11.6), (0.2699, 0.04593, 11.75), (0.07093, 0.1821, 11.9), (-0.08688, -0.06374, 12.08), (-2.49, -2.176, 0.8838), (-2.414, -2.316, 0.9461), (-2.319, -2.422, 0.971), (-2.207, -2.508, 0.9672), (-2.064, -2.57, 0.9273), (-1.888, -2.584, 0.8272), (-1.721, -2.495, 0.6526), (-1.655, -2.313, 0.4677), (0.3141, -2.701, 0.3461), (-2.163, -2.492, 2.71), (-1.543, -2.503, 2.428), (0.4654, -2.806, 0.4677), (-1.453, -2.181, 2.769), (-1.533, -2.036, 2.705), (-1.636, -1.926, 2.675), (-1.757, -1.841, 2.672), (-1.903, -1.783, 2.699), (-2.076, -1.772, 2.772), (-2.238, -1.851, 2.904), (-2.311, -2.019, 3.056), (-2.283, -2.198, 3.169), (-2.202, -2.343, 3.233), (-2.099, -2.453, 3.263), (-1.978, -2.538, 3.266), (-1.832, -2.596, 3.239), (-1.659, -2.607, 3.166), (-1.497, -2.528, 3.034), (-1.424, -2.36, 2.882), (-1.621, -2.121, 4.658), (-1.842, -2.457, 4.955), (-1.211, -2.404, 4.703), (0.5475, -2.981, 0.6526), (-1.103, -2.085, 5.066), (-1.189, -1.94, 5.0), (-1.299, -1.83, 4.966), (-1.426, -1.749, 4.956), (-1.574, -1.695, 4.972), (-1.744, -1.686, 5.024), (-1.904, -1.755, 5.125), (-1.981, -1.91, 5.253), (-1.954, -2.086, 5.36), (-1.868, -2.231, 5.426), (-1.758, -2.341, 5.46), (-1.631, -2.422, 5.47), (-1.483, -2.476, 5.454), (-1.313, -2.485, 5.402), (-1.153, -2.416, 5.301), (-1.075, -2.261, 5.173), (1.8, -1.971, 0.2627), (-1.381, -2.26, 7.113), (-0.7543, -2.133, 6.879), (0.4983, -2.981, 0.03737), (-0.6334, -1.82, 7.253), (-0.7289, -1.68, 7.183), (-0.8477, -1.578, 7.143), (-0.9789, -1.504, 7.126), (-1.126, -1.457, 7.13), (-1.292, -1.448, 7.163), (-1.451, -1.506, 7.24), (-1.535, -1.646, 7.352), (-1.506, -1.816, 7.458), (-1.41, -1.956, 7.528), (-1.291, -2.058, 7.567), (-1.16, -2.132, 7.585), (-1.013, -2.179, 7.581), (-0.8472, -2.188, 7.548), (-0.6877, -2.13, 7.471), (-0.6043, -1.99, 7.358), (0.02659, -3.352, 0.3545), (-0.7502, -1.859, 9.18), (-0.1724, -1.632, 8.936), (-0.6445, -1.48, 8.871), (-0.04206, -1.343, 9.304), (-0.1585, -1.219, 9.22), (-0.2918, -1.136, 9.17), (-0.426, -1.082, 9.143), (-0.5667, -1.05, 9.134), (-0.7221, -1.044, 9.147), (-0.8821, -1.085, 9.197), (-0.9798, -1.201, 9.299), (-0.9457, -1.355, 9.416), (-0.8293, -1.479, 9.501), (-0.6959, -1.562, 9.551), (-0.5617, -1.616, 9.578), (-0.421, -1.648, 9.587), (-0.2656, -1.654, 9.574), (-0.1057, -1.613, 9.523), (-0.007989, -1.498, 9.422), (-0.0006638, -0.8253, 10.69), (0.1626, -1.078, 11.09), (0.4846, -0.7366, 10.77), (-5.511e-16, -3.0, 0.0), (0.6852, -0.5256, 11.18), (0.5263, -0.454, 11.02), (0.336, -0.4414, 10.93), (0.1892, -0.4508, 10.88), (0.0687, -0.4684, 10.86), (-0.04668, -0.494, 10.84), (-0.1733, -0.5347, 10.84), (-0.309, -0.6071, 10.88), (-0.3509, -0.7155, 11.01), (-0.1921, -0.7871, 11.17), (-0.001722, -0.7997, 11.26), (0.145, -0.7903, 11.31), (0.2655, -0.7727, 11.34), (0.3809, -0.7472, 11.35), (0.5076, -0.7065, 11.35), (0.6432, -0.6341, 11.31), (1.885, -1.858, 0.2589), (0.01845, -2.999, 0.2452), (0.03689, -2.997, 0.4888), (0.0553, -2.992, 0.7309), (0.07368, -2.986, 0.9716), (0.09202, -2.978, 1.211), (0.1103, -2.969, 1.449), (0.1285, -2.957, 1.686), (0.1467, -2.944, 1.921), (0.1647, -2.929, 2.155), (1.992, -1.764, 0.2839), (0.2007, -2.894, 2.62), (0.2184, -2.874, 2.85), (0.2359, -2.852, 3.08), (0.2533, -2.828, 3.309), (0.2705, -2.802, 3.536), (0.2876, -2.775, 3.763), (0.3045, -2.745, 3.988), (0.3211, -2.714, 4.212), (0.3376, -2.681, 4.436), (2.132, -1.688, 0.3461), (0.3698, -2.609, 4.88), (0.3855, -2.57, 5.1), (0.401, -2.529, 5.319), (0.416, -2.485, 5.538), (0.4307, -2.44, 5.755), (0.445, -2.393, 5.972), (0.4589, -2.344, 6.187), (0.4725, -2.293, 6.401), (0.4856, -2.239, 6.615), (2.313, -1.655, 0.4677), (0.5104, -2.126, 7.037), (0.5221, -2.066, 7.247), (0.5331, -2.003, 7.455), (0.5435, -1.939, 7.662), (0.5533, -1.872, 7.868), (0.5624, -1.803, 8.072), (0.5708, -1.731, 8.275), (0.5784, -1.657, 8.475), (0.5852, -1.581, 8.674), (2.495, -1.721, 0.6526), (0.5961, -1.422, 9.066), (0.6001, -1.338, 9.258), (0.603, -1.253, 9.448), (0.6048, -1.165, 9.635), (0.6054, -1.074, 9.819), (0.6045, -0.9814, 10.0), (0.6022, -0.8862, 10.18), (0.5982, -0.7883, 10.35), (0.592, -0.6878, 10.52), (0.5831, -0.5841, 10.69), (0.5706, -0.4768, 10.85), (0.5529, -0.3652, 11.01), (0.527, -0.2484, 11.16), (0.488, -0.1255, 11.31), (0.4264, 0.002544, 11.46), (0.3255, 0.1288, 11.6), (0.1584, 0.2233, 11.75), (-0.07863, 0.1789, 11.9), (-0.01636, -0.1065, 12.08), (-0.4553, -3.019, 0.5774), (-0.3732, -3.194, 0.7623), (-0.2218, -3.299, 0.8838), (-0.06937, -3.344, 0.9461), (0.07283, -3.353, 0.971), (0.2129, -3.333, 0.9672), (0.3577, -3.277, 0.9273), (0.4924, -3.162, 0.8272), (0.1828, -2.913, 2.388), (0.2329, -3.292, 2.71), (0.6785, -2.861, 2.428), (2.584, -1.888, 0.8272), (0.729, -2.846, 3.034), (0.662, -2.676, 2.882), (0.5146, -2.569, 2.769), (0.3554, -2.524, 2.705), (0.2049, -2.519, 2.675), (0.05943, -2.544, 2.672), (-0.08516, -2.606, 2.699), (-0.215, -2.721, 2.772), (-0.2739, -2.892, 2.904), (-0.2069, -3.062, 3.056), (-0.05951, -3.168, 3.169), (0.09969, -3.214, 3.233), (0.2503, -3.219, 3.263), (0.3957, -3.193, 3.266), (0.5403, -3.131, 3.239), (0.6702, -3.016, 3.166), (0.3538, -2.646, 4.658), (0.4345, -3.04, 4.955), (0.8436, -2.556, 4.703), (2.57, -2.064, 0.9273), (0.8929, -2.524, 5.301), (0.8383, -2.359, 5.173), (0.6947, -2.254, 5.066), (0.5313, -2.212, 5.0), (0.3759, -2.213, 4.966), (0.2286, -2.245, 4.956), (0.08583, -2.312, 4.972), (-0.04102, -2.425, 5.024), (-0.1048, -2.587, 5.125), (-0.05025, -2.752, 5.253), (0.09337, -2.857, 5.36), (0.2568, -2.899, 5.426), (0.4122, -2.898, 5.46), (0.5595, -2.866, 5.47), (0.7022, -2.799, 5.454), (0.8291, -2.686, 5.402), (2.121, -2.121, 0.0), (0.6218, -2.575, 7.113), (0.9748, -2.042, 6.879), (0.4983, -2.184, 6.827), (1.02, -1.992, 7.471), (0.9795, -1.834, 7.358), (0.8393, -1.735, 7.253), (0.6726, -1.703, 7.183), (0.5161, -1.715, 7.143), (0.3714, -1.756, 7.126), (0.2341, -1.827, 7.13), (0.1103, -1.937, 7.163), (0.03862, -2.091, 7.24), (0.07897, -2.249, 7.352), (0.2192, -2.348, 7.458), (0.3858, -2.38, 7.528), (0.5424, -2.368, 7.567), (0.687, -2.328, 7.585), (0.8244, -2.257, 7.581), (0.9481, -2.146, 7.548), (2.46, -1.756, 0.03737), (0.7839, -1.845, 9.18), (1.032, -1.276, 8.936), (0.5911, -1.503, 8.871), (1.066, -1.215, 9.523), (1.053, -1.065, 9.422), (0.9202, -0.9797, 9.304), (0.7497, -0.9738, 9.22), (0.5968, -1.01, 9.17), (0.4639, -1.066, 9.143), (0.3417, -1.143, 9.134), (0.2274, -1.249, 9.147), (0.1436, -1.391, 9.197), (0.1561, -1.542, 9.299), (0.2892, -1.627, 9.416), (0.4597, -1.632, 9.501), (0.6126, -1.597, 9.551), (0.7455, -1.54, 9.578), (0.8677, -1.463, 9.587), (0.982, -1.358, 9.574), (2.389, -2.351, 0.3545), (0.8776, -0.6476, 11.09), (0.8635, -0.1782, 10.77), (2.121, -2.121, 0.0), (0.8584, -0.1406, 11.35), (0.9031, 0.006466, 11.31), (0.8561, 0.1128, 11.18), (0.6932, 0.05113, 11.02), (0.5497, -0.07458, 10.93), (0.4525, -0.185, 10.88), (0.3798, -0.2826, 10.86), (0.3163, -0.3823, 10.84), (0.2555, -0.5006, 10.84), (0.2108, -0.6477, 10.88), (0.2578, -0.7541, 11.01), (0.4207, -0.6924, 11.17), (0.5642, -0.5667, 11.26), (0.6614, -0.4563, 11.31), (0.7342, -0.3587, 11.34), (0.7977, -0.259, 11.35), (2.121, -2.121, 0.0), (2.134, -2.108, 0.2452), (2.145, -2.093, 0.4888), (2.155, -2.077, 0.7309), (2.164, -2.059, 0.9716), (2.171, -2.041, 1.211), (2.177, -2.021, 1.449), (2.182, -2.0, 1.686), (2.186, -1.978, 1.921), (2.188, -1.955, 2.155), (2.189, -1.93, 2.388), (2.188, -1.905, 2.62), (2.187, -1.878, 2.85), (2.183, -1.85, 3.08), (2.179, -1.821, 3.309), (2.173, -1.79, 3.536), (2.165, -1.759, 3.763), (2.157, -1.726, 3.988), (2.146, -1.692, 4.212), (2.134, -1.657, 4.436), (2.121, -1.621, 4.658), (2.106, -1.583, 4.88), (2.09, -1.544, 5.1), (2.071, -1.504, 5.319), (2.052, -1.463, 5.538), (2.03, -1.421, 5.755), (2.007, -1.378, 5.972), (1.982, -1.333, 6.187), (1.955, -1.287, 6.401), (1.927, -1.24, 6.615), (1.896, -1.192, 6.827), (1.864, -1.142, 7.037), (1.83, -1.091, 7.247), (1.794, -1.04, 7.455), (1.755, -0.9866, 7.662), (1.715, -0.9324, 7.868), (1.672, -0.877, 8.072), (1.628, -0.8205, 8.275), (1.581, -0.7629, 8.475), (1.532, -0.7042, 8.674), (1.48, -0.6445, 8.871), (1.427, -0.5837, 9.066), (1.371, -0.522, 9.258), (1.312, -0.4594, 9.448), (1.251, -0.3959, 9.635), (1.188, -0.3315, 9.819), (1.121, -0.2665, 10.0), (1.052, -0.2008, 10.18), (0.9804, -0.1344, 10.35), (0.9049, -0.06773, 10.52), (0.8253, -0.0006643, 10.69), (0.7407, 0.06635, 10.85), (0.6492, 0.1328, 11.01), (0.5483, 0.1971, 11.16), (0.4338, 0.2563, 11.31), (0.2997, 0.3033, 11.46), (0.1391, 0.3212, 11.6), (-0.04593, 0.2699, 11.75), (-0.1821, 0.07093, 11.9), (0.06374, -0.08688, 12.08), (1.738, -2.113, 0.3027), (1.724, -2.29, 0.4027), (1.813, -2.457, 0.5774), (1.995, -2.523, 0.7623), (2.176, -2.49, 0.8838), (2.316, -2.414, 0.9461), (2.422, -2.319, 0.971), (2.508, -2.207, 0.9672), (2.189, -1.93, 2.388), (2.492, -2.163, 2.71), (2.503, -1.543, 2.428), (2.189, -1.93, 2.388), (2.596, -1.832, 3.239), (2.607, -1.659, 3.166), (2.528, -1.497, 3.034), (2.36, -1.424, 2.882), (2.181, -1.453, 2.769), (2.036, -1.533, 2.705), (1.926, -1.636, 2.675), (1.841, -1.757, 2.672), (1.783, -1.903, 2.699), (1.772, -2.076, 2.772), (1.851, -2.238, 2.904), (2.019, -2.311, 3.056), (2.198, -2.283, 3.169), (2.343, -2.202, 3.233), (2.453, -2.099, 3.263), (2.538, -1.978, 3.266), (2.121, -1.621, 4.658), (2.457, -1.842, 4.955), (2.404, -1.211, 4.703), (2.121, -1.621, 4.658), (2.476, -1.483, 5.454), (2.485, -1.313, 5.402), (2.416, -1.153, 5.301), (2.261, -1.075, 5.173), (2.085, -1.103, 5.066), (1.94, -1.189, 5.0), (1.83, -1.299, 4.966), (1.749, -1.426, 4.956), (1.695, -1.574, 4.972), (1.686, -1.744, 5.024), (1.755, -1.904, 5.125), (1.91, -1.981, 5.253), (2.086, -1.954, 5.36), (2.231, -1.868, 5.426), (2.341, -1.758, 5.46), (2.422, -1.631, 5.47), (1.896, -1.192, 6.827), (2.26, -1.381, 7.113), (2.133, -0.7543, 6.879), (1.896, -1.192, 6.827), (2.179, -1.013, 7.581), (2.188, -0.8472, 7.548), (2.13, -0.6877, 7.471), (1.99, -0.6043, 7.358), (1.82, -0.6334, 7.253), (1.68, -0.7289, 7.183), (1.578, -0.8477, 7.143), (1.504, -0.9789, 7.126), (1.457, -1.126, 7.13), (1.448, -1.292, 7.163), (1.506, -1.451, 7.24), (1.646, -1.535, 7.352), (1.816, -1.506, 7.458), (1.956, -1.41, 7.528), (2.058, -1.291, 7.567), (2.132, -1.16, 7.585), (1.48, -0.6445, 8.871), (1.859, -0.7502, 9.18), (1.632, -0.1724, 8.936), (1.48, -0.6445, 8.871), (1.648, -0.421, 9.587), (1.654, -0.2656, 9.574), (1.613, -0.1057, 9.523), (1.498, -0.007989, 9.422), (1.343, -0.04206, 9.304), (1.219, -0.1585, 9.22), (1.136, -0.2918, 9.17), (1.082, -0.426, 9.143), (1.05, -0.5667, 9.134), (1.044, -0.7221, 9.147), (1.085, -0.8821, 9.197), (1.201, -0.9798, 9.299), (1.355, -0.9457, 9.416), (1.479, -0.8293, 9.501), (1.562, -0.6959, 9.551), (1.616, -0.5617, 9.578), (0.8253, -0.0006643, 10.69), (1.078, 0.1626, 11.09), (0.7366, 0.4846, 10.77), (0.8253, -0.0006643, 10.69), (0.7727, 0.2655, 11.34), (0.7472, 0.3809, 11.35), (0.7065, 0.5076, 11.35), (0.6341, 0.6432, 11.31), (0.5256, 0.6852, 11.18), (0.454, 0.5263, 11.02), (0.4414, 0.336, 10.93), (0.4508, 0.1892, 10.88), (0.4684, 0.0687, 10.86), (0.494, -0.04668, 10.84), (0.5347, -0.1733, 10.84), (0.6071, -0.309, 10.88), (0.7155, -0.3509, 11.01), (0.7871, -0.1921, 11.17), (0.7997, -0.001723, 11.26), (0.7903, 0.145, 11.31)], [(1, 2), (2, 3), (3, 4), (4, 5), (5, 6), (6, 7), (7, 8), (8, 9), (11, 12), (12, 13), (13, 14), (14, 15), (15, 16), (16, 17), (17, 18), (18, 19), (21, 22), (22, 23), (23, 24), (24, 25), (25, 26), (26, 27), (27, 28), (28, 29), (29, 30), (30, 31), (31, 32), (32, 33), (33, 34), (34, 35), (35, 36), (36, 37), (37, 38), (38, 39), (41, 42), (42, 43), (43, 44), (44, 45), (45, 46), (46, 47), (47, 48), (48, 49), (51, 52), (52, 53), (53, 54), (54, 55), (55, 56), (56, 57), (57, 58), (58, 59), (60, 61), (60, 62), (80, 81), (80, 82), (181, 182), (182, 183), (183, 184), (184, 185), (185, 186), (186, 187), (187, 188), (188, 189), (189, 190), (190, 191), (191, 192), (192, 193), (193, 194), (194, 195), (195, 196), (196, 197), (197, 198), (198, 199), (201, 202), (202, 203), (203, 204), (204, 205), (205, 206), (206, 207), (207, 208), (208, 209), (211, 212), (212, 213), (213, 214), (214, 215), (215, 216), (216, 217), (217, 218), (218, 219), (219, 220), (220, 221), (221, 222), (222, 223), (223, 224), (224, 225), (225, 226), (226, 227), (227, 228), (228, 229), (231, 232), (232, 233), (233, 234), (234, 235), (235, 236), (236, 237), (237, 238), (238, 239), (60, 1), (9, 80), (80, 11), (19, 103), (103, 21), (39, 143), (143, 41), (49, 163), (163, 51), (103, 101), (103, 102), (30, 121), (30, 122), (143, 141), (143, 142), (163, 161), (163, 162), (268, 269), (268, 270), (348, 349), (349, 350), (350, 351), (351, 352), (352, 353), (353, 354), (354, 355), (355, 356), (356, 357), (357, 358), (358, 359), (359, 360), (360, 361), (361, 362), (362, 363), (363, 364), (364, 365), (365, 366), (366, 367), (369, 370), (370, 371), (371, 372), (372, 373), (373, 374), (374, 375), (375, 376), (376, 377), (379, 380), (380, 381), (381, 382), (382, 383), (383, 384), (384, 385), (385, 386), (386, 387), (389, 390), (390, 391), (391, 392), (392, 393), (393, 394), (394, 395), (395, 396), (396, 397), (399, 400), (400, 401), (401, 402), (402, 403), (403, 404), (404, 405), (405, 406), (406, 407), (190, 250), (190, 249), (120, 123), (120, 140), (120, 181), (199, 268), (268, 201), (209, 291), (291, 211), (229, 331), (331, 231), (291, 289), (291, 290), (220, 309), (220, 310), (331, 329), (331, 330), (476, 477), (476, 478), (496, 497), (496, 498), (517, 518), (518, 519), (519, 520), (520, 521), (521, 522), (522, 523), (523, 524), (524, 525), (527, 528), (528, 529), (529, 530), (530, 531), (531, 532), (532, 533), (533, 534), (534, 535), (537, 538), (538, 539), (539, 540), (540, 541), (541, 542), (542, 543), (543, 544), (544, 545), (547, 548), (548, 549), (549, 550), (550, 551), (551, 552), (552, 553), (553, 554), (554, 555), (557, 558), (558, 559), (559, 560), (560, 561), (561, 562), (562, 563), (563, 564), (564, 565), (565, 566), (566, 567), (567, 568), (568, 569), (569, 570), (570, 571), (571, 572), (572, 573), (573, 574), (574, 575), (358, 418), (358, 417), (348, 308), (348, 311), (367, 439), (439, 369), (377, 459), (459, 379), (387, 476), (476, 389), (397, 496), (496, 399), (439, 437), (439, 438), (459, 457), (459, 458), (644, 645), (644, 646), (1108, 1110), (684, 685), (685, 686), (686, 687), (687, 688), (688, 689), (689, 690), (690, 691), (691, 692), (692, 693), (1108, 1109), (695, 696), (696, 697), (697, 698), (698, 699), (699, 700), (700, 701), (701, 702), (702, 703), (703, 704), (704, 705), (705, 706), (706, 707), (707, 708), (708, 709), (709, 710), (710, 711), (711, 712), (712, 713), (715, 716), (716, 717), (717, 718), (718, 719), (719, 720), (720, 721), (721, 722), (722, 723), (725, 726), (726, 727), (727, 728), (728, 729), (729, 730), (730, 731), (731, 732), (732, 733), (735, 736), (736, 737), (737, 738), (738, 739), (739, 740), (740, 741), (741, 742), (742, 743), (607, 606), (607, 605), (587, 586), (587, 585), (436, 456), (436, 479), (436, 517), (525, 587), (587, 527), (535, 607), (607, 537), (545, 627), (627, 547), (555, 644), (644, 557), (627, 625), (627, 626), (566, 665), (566, 666), (832, 833), (832, 834), (853, 854), (854, 855), (855, 856), (856, 857), (857, 858), (858, 859), (859, 860), (860, 861), (861, 862), (862, 863), (863, 864), (864, 865), (865, 866), (866, 867), (867, 868), (868, 869), (869, 870), (870, 871), (1276, 1278), (873, 874), (874, 875), (875, 876), (876, 877), (877, 878), (878, 879), (879, 880), (880, 881), (881, 882), (882, 883), (883, 884), (884, 885), (885, 886), (886, 887), (887, 888), (888, 889), (889, 890), (890, 891), (1276, 1277), (893, 894), (894, 895), (895, 896), (896, 897), (897, 898), (898, 899), (899, 900), (900, 901), (903, 904), (904, 905), (905, 906), (906, 907), (907, 908), (908, 909), (909, 910), (910, 911), (755, 754), (755, 753), (684, 647), (684, 664), (693, 755), (755, 695), (713, 795), (795, 715), (723, 815), (815, 725), (733, 832), (832, 735), (704, 773), (704, 774), (795, 793), (795, 794), (815, 813), (815, 814), (940, 941), (940, 942), (1088, 1090), (1088, 1089), (1000, 1001), (1000, 1002), (1003, 963), (1003, 980), (1021, 1022), (1022, 1023), (1023, 1024), (1024, 1025), (1025, 1026), (1026, 1027), (1027, 1028), (1028, 1029), (1031, 1032), (1032, 1033), (1033, 1034), (1034, 1035), (1035, 1036), (1036, 1037), (1037, 1038), (1038, 1039), (1041, 1042), (1042, 1043), (1043, 1044), (1044, 1045), (1045, 1046), (1046, 1047), (1047, 1048), (1048, 1049), (1256, 1258), (1051, 1052), (1052, 1053), (1053, 1054), (1054, 1055), (1055, 1056), (1056, 1057), (1057, 1058), (1058, 1059), (1256, 1257), (1061, 1062), (1062, 1063), (1063, 1064), (1064, 1065), (1065, 1066), (1066, 1067), (1067, 1068), (1068, 1069), (1069, 1070), (1070, 1071), (1071, 1072), (1072, 1073), (1073, 1074), (1074, 1075), (1075, 1076), (1076, 1077), (1077, 1078), (1078, 1079), (862, 922), (862, 921), (775, 792), (775, 812), (775, 853), (871, 940), (940, 873), (891, 983), (983, 893), (901, 1000), (1000, 903), (882, 961), (882, 962), (983, 981), (983, 982), (1171, 1148), (1171, 1168), (1188, 1189), (1189, 1190), (1190, 1191), (1191, 1192), (1192, 1193), (1193, 1194), (1194, 1195), (1195, 1196), (1196, 1197), (1197, 1198), (1198, 1199), (1199, 1200), (1200, 1201), (1201, 1202), (1202, 1203), (1203, 1204), (1204, 1205), (1205, 1206), (1206, 1207), (1207, 1208), (1208, 1209), (1209, 1210), (1210, 1211), (1211, 1212), (1212, 1213), (1213, 1214), (1214, 1215), (1215, 1216), (1216, 1217), (1217, 1218), (1218, 1219), (1219, 1220), (1220, 1221), (1221, 1222), (1222, 1223), (1223, 1224), (1224, 1225), (1225, 1226), (1226, 1227), (1227, 1228), (1228, 1229), (1229, 1230), (1230, 1231), (1231, 1232), (1232, 1233), (1233, 1234), (1234, 1235), (1235, 1236), (1236, 1237), (1237, 1238), (1238, 1239), (1239, 1240), (1240, 1241), (1241, 1242), (1242, 1243), (1243, 1244), (1244, 1245), (1245, 1246), (1246, 1247), (1003, 1021), (1029, 1088), (1088, 1031), (1039, 1108), (1108, 1041), (1049, 1131), (1131, 1051), (1059, 1151), (1151, 1061), (1131, 1129), (1131, 1130), (1151, 1149), (1151, 1150), (1070, 1169), (1070, 1170), (1296, 1297), (1296, 1298), (1316, 1317), (1316, 1318), (1336, 1337), (1336, 1338)], [(65, 60, 64), (66, 60, 65), (67, 60, 66), (68, 60, 67), (69, 60, 68), (70, 60, 69), (71, 60, 70), (60, 71, 72), (73, 60, 72), (60, 73, 74), (60, 74, 75), (60, 75, 76), (77, 60, 76), (78, 60, 77), (60, 78, 79), (60, 79, 64), (85, 80, 84), (86, 80, 85), (87, 80, 86), (88, 80, 87), (80, 88, 89), (90, 80, 89), (91, 80, 90), (92, 80, 91), (93, 80, 92), (94, 80, 93), (80, 94, 95), (80, 95, 96), (97, 80, 96), (80, 97, 98), (99, 80, 98), (84, 80, 99), (105, 103, 104), (106, 103, 105), (107, 103, 106), (108, 103, 107), (109, 103, 108), (110, 103, 109), (111, 103, 110), (112, 103, 111), (113, 103, 112), (103, 113, 114), (103, 114, 115), (103, 115, 116), (103, 116, 117), (103, 117, 118), (103, 118, 119), (103, 119, 104), (124, 30, 125), (30, 126, 125), (30, 127, 126), (30, 128, 127), (30, 129, 128), (30, 130, 129), (130, 30, 131), (30, 132, 131), (30, 133, 132), (133, 30, 134), (134, 30, 135), (135, 30, 136), (136, 30, 137), (137, 30, 138), (138, 30, 139), (139, 30, 124), (144, 143, 145), (143, 146, 145), (143, 147, 146), (143, 148, 147), (143, 149, 148), (143, 150, 149), (143, 151, 150), (143, 152, 151), (143, 153, 152), (153, 143, 154), (143, 155, 154), (155, 143, 156), (156, 143, 157), (157, 143, 158), (158, 143, 159), (159, 143, 144), (164, 163, 165), (163, 166, 165), (163, 167, 166), (163, 168, 167), (168, 163, 169), (169, 163, 170), (170, 163, 171), (163, 172, 171), (163, 173, 172), (163, 174, 173), (174, 163, 175), (175, 163, 176), (176, 163, 177), (177, 163, 178), (178, 163, 179), (179, 163, 164), (83, 120, 100), (63, 120, 83), (50, 120, 63), (40, 120, 50), (20, 120, 40), (120, 20, 10), (0, 120, 10), (240, 120, 0), (241, 120, 240), (242, 120, 241), (120, 242, 243), (120, 243, 244), (120, 244, 245), (120, 245, 246), (120, 246, 247), (120, 247, 100), (252, 190, 253), (190, 254, 253), (190, 255, 254), (190, 256, 255), (190, 257, 256), (190, 258, 257), (190, 259, 258), (190, 260, 259), (190, 261, 260), (190, 262, 261), (262, 190, 263), (190, 264, 263), (264, 190, 265), (265, 190, 266), (266, 190, 267), (267, 190, 252), (272, 268, 273), (273, 268, 274), (268, 275, 274), (275, 268, 276), (276, 268, 277), (268, 278, 277), (278, 268, 279), (268, 280, 279), (268, 281, 280), (268, 282, 281), (282, 268, 283), (283, 268, 284), (284, 268, 285), (285, 268, 286), (286, 268, 287), (287, 268, 272), (292, 291, 293), (293, 291, 294), (294, 291, 295), (291, 296, 295), (291, 297, 296), (291, 298, 297), (291, 299, 298), (291, 300, 299), (291, 301, 300), (291, 302, 301), (302, 291, 303), (303, 291, 304), (304, 291, 305), (305, 291, 306), (306, 291, 307), (307, 291, 292), (312, 220, 313), (220, 314, 313), (220, 315, 314), (220, 316, 315), (220, 317, 316), (220, 318, 317), (220, 319, 318), (220, 320, 319), (220, 321, 320), (321, 220, 322), (220, 323, 322), (323, 220, 324), (324, 220, 325), (325, 220, 326), (326, 220, 327), (327, 220, 312), (332, 331, 333), (331, 334, 333), (331, 335, 334), (331, 336, 335), (331, 337, 336), (331, 338, 337), (331, 339, 338), (331, 340, 339), (331, 341, 340), (331, 342, 341), (331, 343, 342), (331, 344, 343), (344, 331, 345), (345, 331, 346), (346, 331, 347), (347, 331, 332), (251, 348, 271), (248, 348, 251), (348, 248, 230), (348, 230, 210), (200, 348, 210), (180, 348, 200), (160, 348, 180), (408, 348, 160), (409, 348, 408), (410, 348, 409), (411, 348, 410), (348, 411, 412), (413, 348, 412), (348, 413, 414), (348, 414, 415), (348, 415, 271), (420, 358, 421), (421, 358, 422), (422, 358, 423), (423, 358, 424), (358, 425, 424), (358, 426, 425), (358, 427, 426), (358, 428, 427), (358, 429, 428), (358, 430, 429), (358, 431, 430), (358, 432, 431), (432, 358, 433), (433, 358, 434), (434, 358, 435), (358, 420, 435), (440, 439, 441), (441, 439, 442), (442, 439, 443), (443, 439, 444), (439, 445, 444), (439, 446, 445), (439, 447, 446), (447, 439, 448), (448, 439, 449), (439, 450, 449), (439, 451, 450), (439, 452, 451), (439, 453, 452), (453, 439, 454), (454, 439, 455), (439, 440, 455), (460, 459, 461), (461, 459, 462), (459, 463, 462), (463, 459, 464), (459, 465, 464), (459, 466, 465), (466, 459, 467), (459, 468, 467), (459, 469, 468), (459, 470, 469), (459, 471, 470), (459, 472, 471), (459, 473, 472), (473, 459, 474), (474, 459, 475), (475, 459, 460), (480, 476, 481), (481, 476, 482), (482, 476, 483), (483, 476, 484), (484, 476, 485), (476, 486, 485), (486, 476, 487), (476, 488, 487), (476, 489, 488), (476, 490, 489), (476, 491, 490), (476, 492, 491), (492, 476, 493), (476, 494, 493), (494, 476, 495), (495, 476, 480), (500, 496, 501), (501, 496, 502), (502, 496, 503), (503, 496, 504), (496, 505, 504), (505, 496, 506), (506, 496, 507), (496, 508, 507), (496, 509, 508), (496, 510, 509), (496, 511, 510), (511, 496, 512), (496, 513, 512), (513, 496, 514), (514, 496, 515), (515, 496, 500), (419, 436, 416), (416, 436, 398), (398, 436, 388), (388, 436, 378), (436, 368, 378), (436, 328, 368), (436, 288, 328), (436, 576, 288), (436, 577, 576), (577, 436, 578), (436, 579, 578), (436, 580, 579), (436, 581, 580), (436, 582, 581), (582, 436, 583), (583, 436, 419), (588, 587, 589), (589, 587, 590), (590, 587, 591), (591, 587, 592), (592, 587, 593), (593, 587, 594), (594, 587, 595), (595, 587, 596), (596, 587, 597), (597, 587, 598), (587, 599, 598), (599, 587, 600), (587, 601, 600), (601, 587, 602), (587, 603, 602), (603, 587, 588), (608, 607, 609), (609, 607, 610), (610, 607, 611), (611, 607, 612), (612, 607, 613), (613, 607, 614), (607, 615, 614), (607, 616, 615), (607, 617, 616), (607, 618, 617), (607, 619, 618), (619, 607, 620), (607, 621, 620), (621, 607, 622), (622, 607, 623), (623, 607, 608), (628, 627, 629), (629, 627, 630), (630, 627, 631), (631, 627, 632), (627, 633, 632), (633, 627, 634), (634, 627, 635), (627, 636, 635), (627, 637, 636), (627, 638, 637), (627, 639, 638), (627, 640, 639), (627, 641, 640), (627, 642, 641), (627, 643, 642), (643, 627, 628), (649, 644, 648), (644, 649, 650), (644, 650, 651), (644, 651, 652), (644, 652, 653), (644, 653, 654), (655, 644, 654), (656, 644, 655), (644, 656, 657), (658, 644, 657), (659, 644, 658), (660, 644, 659), (661, 644, 660), (662, 644, 661), (663, 644, 662), (644, 663, 648), (668, 566, 669), (669, 566, 670), (670, 566, 671), (671, 566, 672), (672, 566, 673), (566, 674, 673), (566, 675, 674), (566, 676, 675), (566, 677, 676), (566, 678, 677), (678, 566, 679), (679, 566, 680), (566, 681, 680), (566, 682, 681), (566, 683, 682), (566, 668, 683), (584, 684, 604), (684, 584, 556), (684, 556, 546), (684, 546, 536), (526, 684, 536), (516, 684, 526), (684, 516, 499), (684, 499, 744), (745, 684, 744), (746, 684, 745), (747, 684, 746), (748, 684, 747), (749, 684, 748), (750, 684, 749), (751, 684, 750), (684, 751, 604), (756, 755, 757), (757, 755, 758), (758, 755, 759), (755, 760, 759), (760, 755, 761), (761, 755, 762), (762, 755, 763), (763, 755, 764), (755, 765, 764), (755, 766, 765), (755, 767, 766), (755, 768, 767), (755, 769, 768), (769, 755, 770), (755, 771, 770), (755, 756, 771), (776, 704, 777), (777, 704, 778), (778, 704, 779), (704, 780, 779), (780, 704, 781), (781, 704, 782), (782, 704, 783), (704, 784, 783), (784, 704, 785), (704, 786, 785), (704, 787, 786), (704, 788, 787), (788, 704, 789), (704, 790, 789), (704, 791, 790), (704, 776, 791), (797, 795, 796), (795, 797, 798), (795, 798, 799), (795, 799, 800), (795, 800, 801), (795, 801, 802), (795, 802, 803), (795, 803, 804), (805, 795, 804), (795, 805, 806), (807, 795, 806), (795, 807, 808), (809, 795, 808), (810, 795, 809), (811, 795, 810), (796, 795, 811), (816, 815, 817), (817, 815, 818), (815, 819, 818), (819, 815, 820), (820, 815, 821), (821, 815, 822), (822, 815, 823), (823, 815, 824), (815, 825, 824), (815, 826, 825), (826, 815, 827), (815, 828, 827), (815, 829, 828), (815, 830, 829), (815, 831, 830), (815, 816, 831), (837, 832, 836), (838, 832, 837), (832, 838, 839), (832, 839, 840), (841, 832, 840), (832, 841, 842), (832, 842, 843), (832, 843, 844), (845, 832, 844), (846, 832, 845), (847, 832, 846), (848, 832, 847), (849, 832, 848), (850, 832, 849), (851, 832, 850), (836, 832, 851), (752, 775, 772), (734, 775, 752), (775, 734, 724), (775, 724, 714), (775, 714, 694), (775, 694, 667), (775, 667, 624), (775, 624, 912), (913, 775, 912), (914, 775, 913), (915, 775, 914), (916, 775, 915), (917, 775, 916), (775, 917, 918), (919, 775, 918), (772, 775, 919), (925, 862, 924), (862, 925, 926), (927, 862, 926), (862, 927, 928), (862, 928, 929), (862, 929, 930), (862, 930, 931), (862, 931, 932), (862, 932, 933), (862, 933, 934), (862, 934, 935), (862, 935, 936), (862, 936, 937), (862, 937, 938), (939, 862, 938), (862, 939, 924), (945, 940, 944), (946, 940, 945), (947, 940, 946), (940, 947, 948), (940, 948, 949), (940, 949, 950), (940, 950, 951), (940, 951, 952), (940, 952, 953), (940, 953, 954), (955, 940, 954), (956, 940, 955), (957, 940, 956), (958, 940, 957), (959, 940, 958), (940, 959, 944), (965, 882, 964), (882, 965, 966), (882, 966, 967), (968, 882, 967), (882, 968, 969), (882, 969, 970), (882, 970, 971), (882, 971, 972), (973, 882, 972), (882, 973, 974), (882, 974, 975), (976, 882, 975), (977, 882, 976), (978, 882, 977), (979, 882, 978), (964, 882, 979), (984, 983, 985), (983, 986, 985), (983, 987, 986), (987, 983, 988), (983, 989, 988), (989, 983, 990), (990, 983, 991), (991, 983, 992), (992, 983, 993), (993, 983, 994), (983, 995, 994), (983, 996, 995), (996, 983, 997), (983, 998, 997), (983, 999, 998), (983, 984, 999), (1005, 1000, 1004), (1000, 1005, 1006), (1007, 1000, 1006), (1008, 1000, 1007), (1000, 1008, 1009), (1000, 1009, 1010), (1011, 1000, 1010), (1000, 1011, 1012), (1013, 1000, 1012), (1000, 1013, 1014), (1015, 1000, 1014), (1016, 1000, 1015), (1017, 1000, 1016), (1018, 1000, 1017), (1019, 1000, 1018), (1004, 1000, 1019), (923, 1003, 943), (920, 1003, 923), (902, 1003, 920), (1003, 902, 892), (872, 1003, 892), (1003, 872, 852), (1003, 852, 835), (1003, 835, 1080), (1081, 1003, 1080), (1082, 1003, 1081), (1003, 1082, 1083), (1003, 1083, 1084), (1085, 1003, 1084), (1086, 1003, 1085), (1087, 1003, 1086), (943, 1003, 1087), (1093, 1088, 1092), (1088, 1093, 1094), (1095, 1088, 1094), (1096, 1088, 1095), (1088, 1096, 1097), (1088, 1097, 1098), (1088, 1098, 1099), (1100, 1088, 1099), (1088, 1100, 1101), (1088, 1101, 1102), (1088, 1102, 1103), (1088, 1103, 1104), (1105, 1088, 1104), (1106, 1088, 1105), (1107, 1088, 1106), (1092, 1088, 1107), (1112, 1108, 1113), (1108, 1114, 1113), (1108, 1115, 1114), (1108, 1116, 1115), (1108, 1117, 1116), (1108, 1118, 1117), (1118, 1108, 1119), (1108, 1120, 1119), (1120, 1108, 1121), (1121, 1108, 1122), (1122, 1108, 1123), (1108, 1124, 1123), (1108, 1125, 1124), (1108, 1126, 1125), (1108, 1127, 1126), (1108, 1112, 1127), (1133, 1131, 1132), (1134, 1131, 1133), (1135, 1131, 1134), (1136, 1131, 1135), (1137, 1131, 1136), (1131, 1137, 1138), (1131, 1138, 1139), (1131, 1139, 1140), (1131, 1140, 1141), (1131, 1141, 1142), (1131, 1142, 1143), (1131, 1143, 1144), (1145, 1131, 1144), (1146, 1131, 1145), (1147, 1131, 1146), (1131, 1147, 1132), (1153, 1151, 1152), (1154, 1151, 1153), (1155, 1151, 1154), (1156, 1151, 1155), (1157, 1151, 1156), (1151, 1157, 1158), (1159, 1151, 1158), (1151, 1159, 1160), (1151, 1160, 1161), (1151, 1161, 1162), (1163, 1151, 1162), (1151, 1163, 1164), (1165, 1151, 1164), (1166, 1151, 1165), (1151, 1166, 1167), (1152, 1151, 1167), (1172, 1070, 1173), (1070, 1174, 1173), (1070, 1175, 1174), (1070, 1176, 1175), (1070, 1177, 1176), (1070, 1178, 1177), (1070, 1179, 1178), (1179, 1070, 1180), (1070, 1181, 1180), (1181, 1070, 1182), (1182, 1070, 1183), (1183, 1070, 1184), (1070, 1185, 1184), (1070, 1186, 1185), (1070, 1187, 1186), (1070, 1172, 1187), (1091, 1128, 1111), (1128, 1091, 1060), (1050, 1128, 1060), (1040, 1128, 1050), (1030, 1128, 1040), (1020, 1128, 1030), (1128, 1020, 960), (1128, 960, 1248), (1128, 1248, 1249), (1128, 1249, 1250), (1128, 1250, 1251), (1128, 1251, 1252), (1253, 1128, 1252), (1254, 1128, 1253), (1255, 1128, 1254), (1111, 1128, 1255), (1260, 1259, 1261), (1261, 1259, 1262), (1259, 1263, 1262), (1263, 1259, 1264), (1259, 1265, 1264), (1265, 1259, 1266), (1259, 1267, 1266), (1267, 1259, 1268), (1268, 1259, 1269), (1269, 1259, 1270), (1270, 1259, 1271), (1271, 1259, 1272), (1272, 1259, 1273), (1273, 1259, 1274), (1274, 1259, 1275), (1275, 1259, 1260), (1281, 1279, 1280), (1282, 1279, 1281), (1283, 1279, 1282), (1279, 1283, 1284), (1285, 1279, 1284), (1286, 1279, 1285), (1287, 1279, 1286), (1279, 1287, 1288), (1279, 1288, 1289), (1279, 1289, 1290), (1279, 1290, 1291), (1279, 1291, 1292), (1279, 1292, 1293), (1279, 1293, 1294), (1295, 1279, 1294), (1280, 1279, 1295), (1301, 1299, 1300), (1302, 1299, 1301), (1303, 1299, 1302), (1304, 1299, 1303), (1305, 1299, 1304), (1299, 1305, 1306), (1299, 1306, 1307), (1308, 1299, 1307), (1299, 1308, 1309), (1299, 1309, 1310), (1311, 1299, 1310), (1299, 1311, 1312), (1299, 1312, 1313), (1314, 1299, 1313), (1299, 1314, 1315), (1300, 1299, 1315), (1320, 1319, 1321), (1319, 1322, 1321), (1319, 1323, 1322), (1319, 1324, 1323), (1324, 1319, 1325), (1319, 1326, 1325), (1326, 1319, 1327), (1327, 1319, 1328), (1328, 1319, 1329), (1329, 1319, 1330), (1330, 1319, 1331), (1331, 1319, 1332), (1319, 1333, 1332), (1333, 1319, 1334), (1319, 1335, 1334), (1319, 1320, 1335), (1341, 1339, 1340), (1342, 1339, 1341), (1343, 1339, 1342), (1344, 1339, 1343), (1345, 1339, 1344), (1346, 1339, 1345), (1347, 1339, 1346), (1348, 1339, 1347), (1349, 1339, 1348), (1350, 1339, 1349), (1339, 1350, 1351), (1339, 1351, 1352), (1353, 1339, 1352), (1339, 1353, 1354), (1355, 1339, 1354), (1340, 1339, 1355)])
me_cube.materials.append(mat_material)
me_cube.use_remesh_preserve_volume = False
me_cube.use_remesh_preserve_attributes = False
me_cube.use_mirror_vertex_groups = False
me_cube.update()

# ---- objects
ob_cube = bpy.data.objects.new('Cube', me_cube)
ob_light = bpy.data.objects.new('Light', light_light)
ob_camera = bpy.data.objects.new('Camera', cam_camera)

# ---- transforms, parenting, visibility, modifiers, constraints
ob_cube.location = (0.0, 0.0, 0.0)
ob_cube.lock_rotations_4d = False
ob_cube.empty_display_type = 'ARROWS'
ob_cube.lineart.crease_threshold = 0.0
ob_light.location = (4.076, 1.005, 5.904)
ob_light.rotation_euler = (0.6503, 0.05522, 1.866)
ob_light.lock_rotations_4d = False
ob_light.empty_display_type = 'ARROWS'
ob_light.color = (0.0, 0.0, 0.0, 0.0)
ob_light.lineart.crease_threshold = 0.0
ob_camera.location = (7.359, -6.926, 4.958)
ob_camera.rotation_euler = (1.109, 0.0, 0.8149)
ob_camera.lock_rotations_4d = False
ob_camera.empty_display_type = 'ARROWS'
ob_camera.color = (0.0, 0.0, 0.0, 0.0)
ob_camera.display_type = 'WIRE'
ob_camera.lineart.crease_threshold = 0.0

# ---- collection membership
col_collection.objects.link(ob_cube)
col_collection.objects.link(ob_light)
col_collection.objects.link(ob_camera)

# ---- scene / render settings (as saved in the file)
scene.camera = ob_camera
scene.frame_start = 1; scene.frame_end = 250; scene.frame_set(2)
scene.render.engine = 'BLENDER_EEVEE_NEXT'
scene.cycles.sampling_pattern = 'TABULATED_SOBOL'
scene.cycles.use_light_tree = False
scene.view_settings.view_transform = 'Filmic'
bpy.context.view_layer.update()
